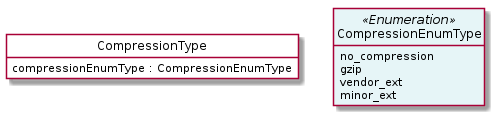

The diagram above was rendered by PlantUML. Its source (embedded in the PNG):
@startuml
hide circle
hide methods
hide stereotype
show <<Enumeration>> stereotype
skinparam class {
   BackgroundColor<<Enumeration>> #E6F5F7
   BackgroundColor<<Ref>> #FFFFE0
   BackgroundColor<<Pivot>> #FFFFFFF
   BackgroundColor<<SimpleType>> #E2F0DA
   BackgroundColor #FCF2E3
}

class CompressionType <<Pivot>> {
    compressionEnumType : CompressionEnumType
}

class CompressionEnumType <<Enumeration>> {
    no_compression
    gzip
    vendor_ext
    minor_ext
}

CompressionType -right[hidden]-> CompressionEnumType

@enduml